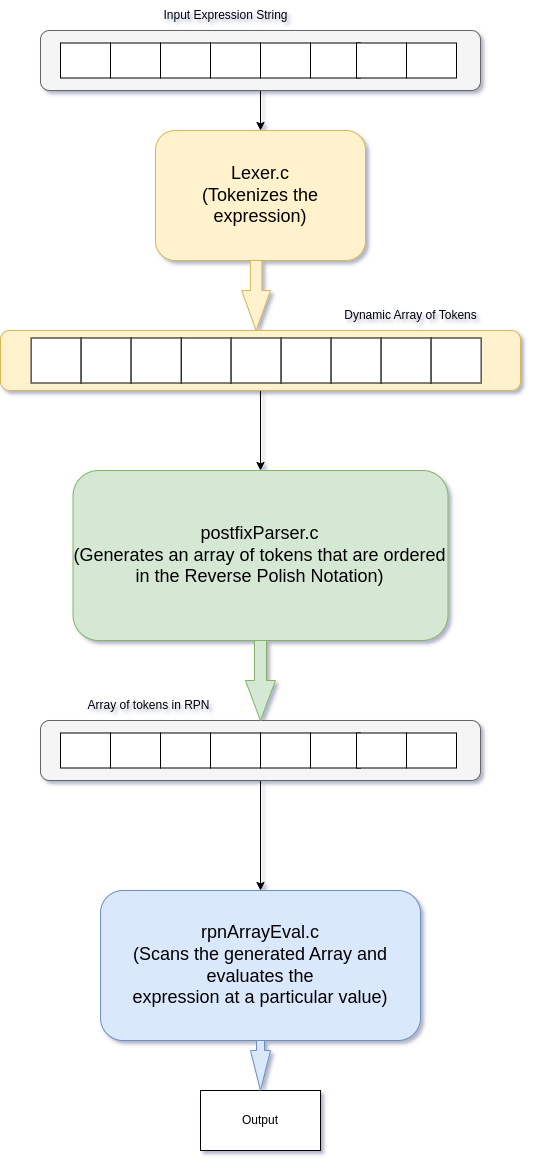

The diagram above was exported from draw.io. Its source (the exported page's mxGraphModel, read from the mxfile embedded in the PNG):
<mxGraphModel dx="1467" dy="945" grid="1" gridSize="10" guides="1" tooltips="1" connect="1" arrows="1" fold="1" page="1" pageScale="1" pageWidth="827" pageHeight="1169" math="0" shadow="0">
  <root>
    <mxCell id="0" />
    <mxCell id="1" parent="0" />
    <mxCell id="ON7y8SIYD1B3CqEVEXJa-13" value="" style="edgeStyle=orthogonalEdgeStyle;rounded=0;orthogonalLoop=1;jettySize=auto;html=1;" parent="1" source="ON7y8SIYD1B3CqEVEXJa-2" target="ON7y8SIYD1B3CqEVEXJa-12" edge="1">
      <mxGeometry relative="1" as="geometry" />
    </mxCell>
    <mxCell id="ON7y8SIYD1B3CqEVEXJa-2" value="" style="rounded=1;whiteSpace=wrap;html=1;fillColor=#f5f5f5;strokeColor=#666666;fontColor=#333333;" parent="1" vertex="1">
      <mxGeometry x="110" y="40" width="440" height="60" as="geometry" />
    </mxCell>
    <mxCell id="ON7y8SIYD1B3CqEVEXJa-3" value="" style="rounded=0;whiteSpace=wrap;html=1;" parent="1" vertex="1">
      <mxGeometry x="130" y="52.5" width="50" height="35" as="geometry" />
    </mxCell>
    <mxCell id="ON7y8SIYD1B3CqEVEXJa-4" value="" style="rounded=0;whiteSpace=wrap;html=1;" parent="1" vertex="1">
      <mxGeometry x="180" y="52.5" width="50" height="35" as="geometry" />
    </mxCell>
    <mxCell id="ON7y8SIYD1B3CqEVEXJa-5" value="" style="rounded=0;whiteSpace=wrap;html=1;" parent="1" vertex="1">
      <mxGeometry x="230" y="52.5" width="50" height="35" as="geometry" />
    </mxCell>
    <mxCell id="ON7y8SIYD1B3CqEVEXJa-6" value="" style="rounded=0;whiteSpace=wrap;html=1;" parent="1" vertex="1">
      <mxGeometry x="280" y="52.5" width="50" height="35" as="geometry" />
    </mxCell>
    <mxCell id="ON7y8SIYD1B3CqEVEXJa-7" value="" style="rounded=0;whiteSpace=wrap;html=1;" parent="1" vertex="1">
      <mxGeometry x="330" y="52.5" width="50" height="35" as="geometry" />
    </mxCell>
    <mxCell id="ON7y8SIYD1B3CqEVEXJa-8" value="" style="rounded=0;whiteSpace=wrap;html=1;" parent="1" vertex="1">
      <mxGeometry x="380" y="52.5" width="50" height="35" as="geometry" />
    </mxCell>
    <mxCell id="ON7y8SIYD1B3CqEVEXJa-9" value="" style="rounded=0;whiteSpace=wrap;html=1;" parent="1" vertex="1">
      <mxGeometry x="426" y="52.5" width="50" height="35" as="geometry" />
    </mxCell>
    <mxCell id="ON7y8SIYD1B3CqEVEXJa-10" value="" style="rounded=0;whiteSpace=wrap;html=1;" parent="1" vertex="1">
      <mxGeometry x="476" y="52.5" width="50" height="35" as="geometry" />
    </mxCell>
    <mxCell id="ON7y8SIYD1B3CqEVEXJa-11" value="Input Expression String" style="text;html=1;align=center;verticalAlign=middle;resizable=0;points=[];autosize=1;strokeColor=none;fillColor=none;" parent="1" vertex="1">
      <mxGeometry x="220" y="10" width="150" height="30" as="geometry" />
    </mxCell>
    <mxCell id="ON7y8SIYD1B3CqEVEXJa-12" value="&lt;font style=&quot;font-size: 18px;&quot;&gt;Lexer.c&lt;br&gt;(Tokenizes the expression)&lt;/font&gt;" style="whiteSpace=wrap;html=1;fillColor=#fff2cc;strokeColor=#d6b656;rounded=1;" parent="1" vertex="1">
      <mxGeometry x="225" y="140" width="210" height="130" as="geometry" />
    </mxCell>
    <mxCell id="ON7y8SIYD1B3CqEVEXJa-33" value="" style="edgeStyle=orthogonalEdgeStyle;rounded=0;orthogonalLoop=1;jettySize=auto;html=1;" parent="1" source="ON7y8SIYD1B3CqEVEXJa-14" target="ON7y8SIYD1B3CqEVEXJa-32" edge="1">
      <mxGeometry relative="1" as="geometry" />
    </mxCell>
    <mxCell id="ON7y8SIYD1B3CqEVEXJa-14" value="" style="rounded=1;whiteSpace=wrap;html=1;fillColor=#fff2cc;strokeColor=#d6b656;" parent="1" vertex="1">
      <mxGeometry x="70" y="340" width="520" height="60" as="geometry" />
    </mxCell>
    <mxCell id="ON7y8SIYD1B3CqEVEXJa-18" value="" style="rounded=0;whiteSpace=wrap;html=1;" parent="1" vertex="1">
      <mxGeometry x="100.63" y="347.5" width="50" height="45" as="geometry" />
    </mxCell>
    <mxCell id="ON7y8SIYD1B3CqEVEXJa-19" value="" style="rounded=0;whiteSpace=wrap;html=1;" parent="1" vertex="1">
      <mxGeometry x="150.63" y="347.5" width="50" height="45" as="geometry" />
    </mxCell>
    <mxCell id="ON7y8SIYD1B3CqEVEXJa-23" value="" style="rounded=0;whiteSpace=wrap;html=1;" parent="1" vertex="1">
      <mxGeometry x="250.63" y="347.5" width="50" height="45" as="geometry" />
    </mxCell>
    <mxCell id="ON7y8SIYD1B3CqEVEXJa-22" value="" style="rounded=0;whiteSpace=wrap;html=1;" parent="1" vertex="1">
      <mxGeometry x="200.63" y="347.5" width="50" height="45" as="geometry" />
    </mxCell>
    <mxCell id="ON7y8SIYD1B3CqEVEXJa-27" value="" style="rounded=0;whiteSpace=wrap;html=1;" parent="1" vertex="1">
      <mxGeometry x="300.63" y="347.5" width="50" height="45" as="geometry" />
    </mxCell>
    <mxCell id="ON7y8SIYD1B3CqEVEXJa-29" value="" style="rounded=0;whiteSpace=wrap;html=1;" parent="1" vertex="1">
      <mxGeometry x="350.63" y="347.5" width="50" height="45" as="geometry" />
    </mxCell>
    <mxCell id="ON7y8SIYD1B3CqEVEXJa-31" value="Dynamic Array of Tokens" style="text;html=1;align=center;verticalAlign=middle;resizable=0;points=[];autosize=1;strokeColor=none;fillColor=none;" parent="1" vertex="1">
      <mxGeometry x="400" y="310" width="160" height="30" as="geometry" />
    </mxCell>
    <mxCell id="ON7y8SIYD1B3CqEVEXJa-32" value="&lt;font style=&quot;font-size: 18px;&quot;&gt;postfixParser.c&lt;/font&gt;&lt;div style=&quot;font-size: 18px;&quot;&gt;&lt;font style=&quot;font-size: 18px;&quot;&gt;(Generates an array of tokens that are ordered&lt;/font&gt;&lt;/div&gt;&lt;div style=&quot;font-size: 18px;&quot;&gt;&lt;font style=&quot;font-size: 18px;&quot;&gt;in the Reverse Polish Notation)&lt;/font&gt;&lt;/div&gt;" style="rounded=1;whiteSpace=wrap;html=1;fillColor=#d5e8d4;strokeColor=#82b366;" parent="1" vertex="1">
      <mxGeometry x="142.5" y="480" width="375" height="170" as="geometry" />
    </mxCell>
    <mxCell id="ON7y8SIYD1B3CqEVEXJa-46" value="" style="edgeStyle=orthogonalEdgeStyle;rounded=0;orthogonalLoop=1;jettySize=auto;html=1;" parent="1" source="ON7y8SIYD1B3CqEVEXJa-34" target="ON7y8SIYD1B3CqEVEXJa-45" edge="1">
      <mxGeometry relative="1" as="geometry" />
    </mxCell>
    <mxCell id="ON7y8SIYD1B3CqEVEXJa-34" value="" style="rounded=1;whiteSpace=wrap;html=1;fillColor=#f5f5f5;strokeColor=#666666;fontColor=#333333;" parent="1" vertex="1">
      <mxGeometry x="110" y="730" width="440" height="60" as="geometry" />
    </mxCell>
    <mxCell id="ON7y8SIYD1B3CqEVEXJa-35" value="" style="rounded=0;whiteSpace=wrap;html=1;" parent="1" vertex="1">
      <mxGeometry x="130" y="742.5" width="50" height="35" as="geometry" />
    </mxCell>
    <mxCell id="ON7y8SIYD1B3CqEVEXJa-36" value="" style="rounded=0;whiteSpace=wrap;html=1;" parent="1" vertex="1">
      <mxGeometry x="180" y="742.5" width="50" height="35" as="geometry" />
    </mxCell>
    <mxCell id="ON7y8SIYD1B3CqEVEXJa-37" value="" style="rounded=0;whiteSpace=wrap;html=1;" parent="1" vertex="1">
      <mxGeometry x="230" y="742.5" width="50" height="35" as="geometry" />
    </mxCell>
    <mxCell id="ON7y8SIYD1B3CqEVEXJa-38" value="" style="rounded=0;whiteSpace=wrap;html=1;" parent="1" vertex="1">
      <mxGeometry x="280" y="742.5" width="50" height="35" as="geometry" />
    </mxCell>
    <mxCell id="ON7y8SIYD1B3CqEVEXJa-39" value="" style="rounded=0;whiteSpace=wrap;html=1;" parent="1" vertex="1">
      <mxGeometry x="330" y="742.5" width="50" height="35" as="geometry" />
    </mxCell>
    <mxCell id="ON7y8SIYD1B3CqEVEXJa-40" value="" style="rounded=0;whiteSpace=wrap;html=1;" parent="1" vertex="1">
      <mxGeometry x="380" y="742.5" width="50" height="35" as="geometry" />
    </mxCell>
    <mxCell id="ON7y8SIYD1B3CqEVEXJa-41" value="" style="rounded=0;whiteSpace=wrap;html=1;" parent="1" vertex="1">
      <mxGeometry x="426" y="742.5" width="50" height="35" as="geometry" />
    </mxCell>
    <mxCell id="ON7y8SIYD1B3CqEVEXJa-42" value="" style="rounded=0;whiteSpace=wrap;html=1;" parent="1" vertex="1">
      <mxGeometry x="476" y="742.5" width="50" height="35" as="geometry" />
    </mxCell>
    <mxCell id="ON7y8SIYD1B3CqEVEXJa-43" value="Array of tokens in RPN" style="text;html=1;align=center;verticalAlign=middle;resizable=0;points=[];autosize=1;strokeColor=none;fillColor=none;" parent="1" vertex="1">
      <mxGeometry x="142.5" y="700" width="150" height="30" as="geometry" />
    </mxCell>
    <mxCell id="ON7y8SIYD1B3CqEVEXJa-45" value="&lt;font style=&quot;font-size: 18px;&quot;&gt;rpnArrayEval.c&lt;/font&gt;&lt;div style=&quot;font-size: 18px;&quot;&gt;&lt;font style=&quot;font-size: 18px;&quot;&gt;(Scans the generated Array and evaluates the&lt;/font&gt;&lt;/div&gt;&lt;div style=&quot;font-size: 18px;&quot;&gt;&lt;font style=&quot;font-size: 18px;&quot;&gt;expression at a particular value)&lt;/font&gt;&lt;/div&gt;" style="rounded=1;whiteSpace=wrap;html=1;fillColor=#dae8fc;strokeColor=#6c8ebf;" parent="1" vertex="1">
      <mxGeometry x="170" y="900" width="320" height="150" as="geometry" />
    </mxCell>
    <mxCell id="ON7y8SIYD1B3CqEVEXJa-48" value="" style="html=1;shadow=0;dashed=0;align=center;verticalAlign=middle;shape=mxgraph.arrows2.arrow;dy=0.6;dx=40;direction=south;notch=0;fillColor=#fff2cc;strokeColor=#d6b656;" parent="1" vertex="1">
      <mxGeometry x="311.25" y="270" width="28.75" height="70" as="geometry" />
    </mxCell>
    <mxCell id="ON7y8SIYD1B3CqEVEXJa-49" value="" style="html=1;shadow=0;dashed=0;align=center;verticalAlign=middle;shape=mxgraph.arrows2.arrow;dy=0.6;dx=40;direction=south;notch=0;fillColor=#d5e8d4;strokeColor=#82b366;" parent="1" vertex="1">
      <mxGeometry x="315" y="650" width="30" height="80" as="geometry" />
    </mxCell>
    <mxCell id="ON7y8SIYD1B3CqEVEXJa-52" value="Output" style="rounded=0;whiteSpace=wrap;html=1;" parent="1" vertex="1">
      <mxGeometry x="270" y="1100" width="120" height="60" as="geometry" />
    </mxCell>
    <mxCell id="ON7y8SIYD1B3CqEVEXJa-54" value="" style="html=1;shadow=0;dashed=0;align=center;verticalAlign=middle;shape=mxgraph.arrows2.arrow;dy=0.6;dx=40;direction=south;notch=0;fillColor=#dae8fc;strokeColor=#6c8ebf;" parent="1" vertex="1">
      <mxGeometry x="320" y="1050" width="20" height="50" as="geometry" />
    </mxCell>
    <mxCell id="VbB-v0MldJta3BticKdz-1" value="" style="rounded=0;whiteSpace=wrap;html=1;" parent="1" vertex="1">
      <mxGeometry x="400.63" y="347.5" width="50" height="45" as="geometry" />
    </mxCell>
    <mxCell id="VbB-v0MldJta3BticKdz-2" value="" style="rounded=0;whiteSpace=wrap;html=1;" parent="1" vertex="1">
      <mxGeometry x="450.63" y="347.5" width="50" height="45" as="geometry" />
    </mxCell>
    <mxCell id="VbB-v0MldJta3BticKdz-4" value="" style="rounded=0;whiteSpace=wrap;html=1;" parent="1" vertex="1">
      <mxGeometry x="500.63" y="347.5" width="50" height="45" as="geometry" />
    </mxCell>
  </root>
</mxGraphModel>